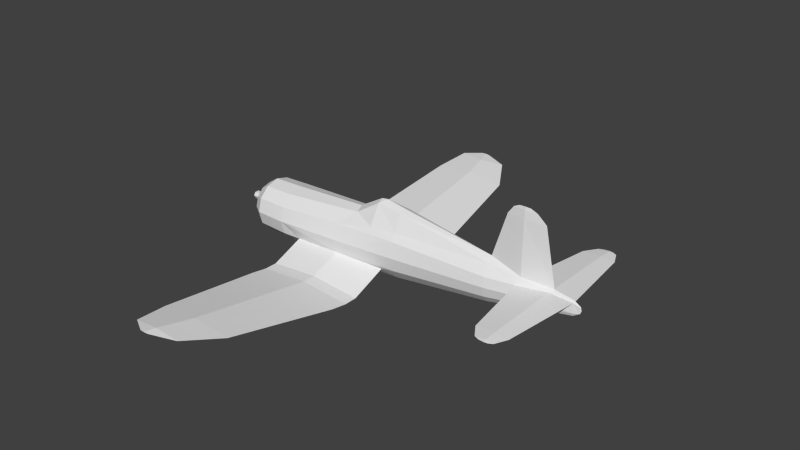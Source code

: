 # Source: f4u_m.blend  (saved by Blender 2.69.0; exported with 4.5.12 LTS)
import bpy
from mathutils import Matrix  # noqa: F401  (used for matrix-valued properties, if any)

bpy.ops.wm.read_factory_settings(use_empty=True)
scene = bpy.context.scene
scene.name = 'Scene'

# ---- collections
col_collection_1 = bpy.data.collections.new('Collection 1'); scene.collection.children.link(col_collection_1)

# ---- materials (node trees are filled in below, after node groups)
mat_material_texture = bpy.data.materials.new('Material Texture')
mat_material_texture.alpha_threshold = 0.0
mat_material_texture.use_transparent_shadow = False
mat_material_texture.roughness = 0.5
mat_material_texture.line_color = (0.0, 0.0, 0.0, 1.0)

# ---- material node trees

# ---- world
world_world = bpy.data.worlds.new('World'); scene.world = world_world
world_world.color = (0.05088, 0.05088, 0.05088)
world_world.use_sun_shadow = False
world_world.sun_shadow_jitter_overblur = 0.0
world_world.cycles.sampling_method = 'MANUAL'
world_world.cycles.sample_map_resolution = 256

# ---- meshes
me_cylinder_001 = bpy.data.meshes.new('Cylinder.001')
me_cylinder_001.from_pydata([(7.144, 0.04924, 0.4401), (6.552, 0.1423, 0.3882), (6.906, 2.13, 0.44), (6.55, 2.13, 0.4024), (6.756, 2.46, 0.44), (6.55, 2.46, 0.4187), (6.55, 0.09767, 0.503), (6.55, 2.13, 0.4776), (6.55, 2.46, 0.4613), (7.144, -0.04924, 0.4401), (6.552, -0.1423, 0.3882), (6.906, -2.13, 0.44), (6.55, -2.13, 0.4024), (6.756, -2.46, 0.44), (6.55, -2.46, 0.4187), (6.55, -0.09767, 0.503), (6.55, -2.13, 0.4776), (6.55, -2.46, 0.4613), (5.737, 0.2239, 0.4403), (6.056, 2.13, 0.44), (6.276, 2.46, 0.44), (6.647, 2.52, 0.44), (6.55, 2.52, 0.4298), (6.417, 2.52, 0.44), (6.55, 2.52, 0.4502), (5.737, -0.2239, 0.4403), (6.056, -2.13, 0.44), (6.276, -2.46, 0.44), (6.647, -2.52, 0.44), (6.55, -2.52, 0.4298), (6.417, -2.52, 0.44), (6.55, -2.52, 0.4502), (2.02, 2.221, -0.699), (1.603, 5.086, -0.2453), (1.04, 6.004, -0.09985), (2.02, -2.221, -0.699), (1.603, -5.086, -0.2453), (1.04, -6.004, -0.09985), (-0.6802, 0.5564, -0.4161), (2.02, 0.4636, -0.3783), (2.02, 1.427, -0.7694), (-0.68, 1.427, -0.7694), (0.6557, 1.427, -0.6498), (2.02, 1.777, -0.7694), (-0.68, 1.777, -0.7694), (0.6557, 1.777, -0.6498), (-0.68, 2.221, -0.699), (-0.4874, 5.086, -0.2453), (0.5466, 5.086, -0.1528), (-0.3096, 6.004, -0.09985), (0.4092, 5.821, -0.05815), (0.3902, 6.261, -0.05917), (0.1402, 6.261, -0.05917), (0.2639, 6.261, -0.0481), (0.2639, 6.261, -0.07025), (0.6559, 0.456, -0.495), (0.6557, 1.427, -0.889), (0.6557, 1.777, -0.889), (0.5466, 5.086, -0.3379), (0.3582, 6.004, -0.1596), (-0.6802, -0.5564, -0.4161), (2.02, -0.4636, -0.3783), (2.02, -1.427, -0.7694), (-0.68, -1.427, -0.7694), (0.6557, -1.427, -0.6498), (2.02, -1.777, -0.7694), (-0.68, -1.777, -0.7694), (0.6557, -1.777, -0.6498), (-0.68, -2.221, -0.699), (-0.4874, -5.086, -0.2453), (0.5466, -5.086, -0.1528), (-0.3096, -6.004, -0.09985), (0.3582, -6.004, -0.04006), (0.3902, -6.261, -0.05917), (0.1402, -6.261, -0.05917), (0.2639, -6.261, -0.0481), (0.2639, -6.261, -0.07025), (0.6559, -0.456, -0.495), (0.6557, -1.427, -0.889), (0.6557, -1.777, -0.889), (0.5466, -5.086, -0.3379), (0.3582, -6.004, -0.1596), (1.67, 0.14, 1.18), (1.067, 0.2371, 0.7915), (2.38, 0.1663, 1.129), (2.38, 0.3887, 0.6984), (1.67, 0.444, 0.6564), (1.848, 2.423e-07, 1.29), (1.67, 2.492e-07, 1.26), (1.67, -0.14, 1.18), (1.067, -0.2371, 0.7915), (2.38, -0.1663, 1.129), (2.38, -0.3887, 0.6984), (1.67, -0.444, 0.6564), (6.63, 0.0, 0.5684), (5.795, 0.09151, 0.6207), (6.33, 0.0, 2.03), (6.082, 0.0, 2.24), (5.77, 0.02746, 2.24), (5.905, 0.0, 2.31), (5.77, 0.01329, 2.31), (5.795, -0.09151, 0.6207), (5.77, -0.02746, 2.24), (5.77, -0.01329, 2.31), (0.6557, 0.606, -0.3165), (-2.26, 0.52, 3.576e-09), (-2.26, 0.4503, -0.26), (-2.26, 0.26, -0.4503), (-2.26, 0.26, 0.4503), (-2.26, 0.4503, 0.26), (-1.97, 0.71, 5.016e-08), (-1.97, 0.6149, -0.355), (-1.97, 0.355, -0.6149), (-1.97, 0.355, 0.6149), (-1.97, 0.6149, 0.355), (-1.14, 0.74, 9.328e-08), (-1.14, 0.6409, -0.37), (-1.14, 0.37, -0.6409), (-1.14, 0.37, 0.6409), (-1.14, 0.6409, 0.37), (7.31, 0.02, 0.2121), (7.31, 0.02, 0.3679), (0.6903, 0.6952, 0.05968), (0.6604, 0.3478, -0.618), (0.6633, 0.5758, 0.4724), (2.38, 0.6052, 0.1071), (2.38, 0.5283, -0.26), (2.38, 0.305, -0.5455), (2.38, 0.5283, 0.52), (4.98, 0.39, 0.17), (4.98, 0.3378, -0.085), (4.98, 0.195, -0.2717), (4.966, 0.1365, 0.6763), (4.98, 0.3377, 0.425), (7.144, 0.06928, 0.19), (7.144, 0.04, 0.1168), (6.555, 0.1625, 0.2398), (4.932, 0.0, 0.8272), (5.77, 0.04517, 2.03), (5.31, 0.0, 2.03), (5.462, 0.0, 2.24), (5.605, 0.0, 2.31), (0.6557, -0.606, -0.3165), (-2.26, -0.52, 3.576e-09), (-2.26, -0.4503, -0.26), (-2.26, -0.26, -0.4503), (-2.26, 8.395e-08, -0.52), (-2.26, -0.26, 0.4503), (-2.26, -0.4503, 0.26), (-1.97, -0.71, 5.016e-08), (-1.97, -0.6149, -0.355), (-1.97, -0.355, -0.6149), (-1.97, 9.835e-09, -0.71), (-1.97, 4.997e-07, 0.71), (-1.97, -0.355, 0.6149), (-1.97, -0.6149, 0.355), (-1.14, -0.74, 9.328e-08), (-1.14, -0.6409, -0.37), (-1.14, -0.37, -0.6409), (-1.14, -1.202e-07, -0.74), (-1.14, -0.37, 0.6409), (-1.14, -0.6409, 0.37), (7.31, -0.02, 0.2121), (7.31, -7.835e-08, 0.2), (7.31, -5.075e-08, 0.38), (7.31, -0.02, 0.3679), (-1.14, 0.0, 0.74), (0.6903, -0.6952, 0.05968), (0.6604, -0.3478, -0.618), (0.6495, -1.86e-07, -0.7228), (1.0, 2.844e-07, 0.86), (0.6633, -0.5758, 0.4724), (2.38, -0.6052, 0.1071), (2.38, -0.5283, -0.26), (2.38, -0.305, -0.5455), (2.38, -1.992e-07, -0.65), (2.38, -0.5283, 0.52), (4.98, -0.39, 0.17), (4.98, -0.3378, -0.085), (4.98, -0.195, -0.2717), (4.98, -1.496e-07, -0.34), (4.966, -0.1365, 0.6763), (4.98, -0.3377, 0.425), (7.144, -0.06928, 0.19), (7.144, -0.04, 0.1168), (7.144, -7.032e-08, 0.09), (7.144, -1.513e-08, 0.49), (6.555, -0.1625, 0.2398), (-2.26, 0.0, 0.52), (5.77, -0.04517, 2.03), (-2.26, 0.05, -0.0866), (-2.26, 0.1, 2.98e-07), (-2.26, -0.05, -0.0866), (-2.26, -0.1, 2.98e-07), (-2.26, -0.05, 0.0866), (-2.26, 0.05, 0.0866), (-2.89, 2.136e-07, 2.012e-07), (-2.78, 0.055, -0.09526), (-2.78, -0.055, -0.09526), (-2.78, -0.11, 1.924e-07), (-2.78, -0.055, 0.09526), (-2.78, 0.11, 1.924e-07), (-2.78, 0.055, 0.09526), (2.38, 2.217e-07, 1.2), (7.34, -6.455e-08, 0.29)], [], [(0, 3, 2), (0, 1, 3), (2, 5, 4), (2, 3, 5), (9, 11, 12), (9, 12, 10), (11, 13, 14), (11, 14, 12), (22, 20, 23), (25, 16, 15), (29, 30, 27), (50, 33, 34), (104, 126, 39), (45, 40, 43), (55, 39, 127, 123), (41, 45, 44), (132, 137, 95), (40, 57, 43), (47, 50, 49), (119, 124, 122, 115), (18, 132, 95), (59, 47, 49), (67, 65, 62), (62, 65, 79), (69, 71, 72), (68, 69, 70), (97, 100, 99), (97, 98, 100), (105, 110, 111, 106), (106, 111, 112, 107), (107, 112, 152, 146), (109, 114, 110, 105), (108, 113, 114, 109), (110, 115, 116, 111), (111, 116, 117, 112), (112, 117, 159, 152), (114, 119, 115, 110), (113, 118, 119, 114), (124, 83, 86), (123, 127, 175, 169), (82, 84, 85), (137, 91, 181), (133, 18, 129), (131, 135, 185, 180), (92, 176, 182, 181), (128, 125, 122), (166, 170, 83, 118), (127, 131, 180, 175), (128, 133, 129, 125), (122, 125, 126, 104), (124, 128, 122), (134, 120, 135), (135, 120, 163, 185), (143, 144, 150, 149), (144, 145, 151, 150), (145, 146, 152, 151), (148, 143, 149, 155), (147, 148, 155, 154), (149, 150, 157, 156), (150, 151, 158, 157), (151, 152, 159, 158), (155, 149, 156, 161), (154, 155, 161, 160), (168, 169, 175, 174), (89, 92, 91), (187, 178, 183), (177, 178, 187), (176, 167, 172), (172, 173, 178, 177), (167, 142, 173, 172), (171, 167, 176), (183, 184, 162), (184, 185, 163, 162), (177, 187, 25), (162, 204, 165), (120, 121, 204), (196, 198, 199), (196, 200, 202), (196, 202, 201), (76, 74, 71), (196, 201, 197), (196, 197, 198), (93, 176, 92), (162, 163, 204), (181, 101, 137), (120, 204, 163), (121, 164, 204), (204, 164, 165), (174, 175, 180, 179), (24, 4, 21), (3, 18, 19), (1, 18, 3), (19, 8, 20), (3, 19, 5), (5, 19, 20), (4, 22, 21), (4, 5, 22), (5, 20, 22), (18, 6, 7), (21, 22, 23, 24), (8, 4, 24), (20, 24, 23), (8, 2, 4), (7, 2, 8), (19, 7, 8), (26, 17, 16), (12, 26, 25), (10, 12, 25), (25, 26, 16), (12, 14, 26), (14, 27, 26), (13, 29, 14), (14, 29, 27), (181, 182, 25), (26, 27, 17), (15, 9, 186), (27, 30, 31), (17, 13, 11), (31, 28, 13), (27, 31, 17), (33, 58, 59), (48, 32, 33), (33, 59, 34), (40, 56, 57), (48, 33, 50), (81, 71, 69), (157, 158, 60), (125, 129, 130, 126), (126, 130, 131, 127), (57, 41, 44), (55, 38, 56), (46, 48, 47), (42, 39, 40), (46, 45, 48), (58, 47, 59), (42, 40, 45), (45, 32, 48), (39, 56, 40), (58, 46, 47), (34, 59, 54), (59, 49, 54), (32, 58, 33), (60, 63, 64), (80, 81, 69), (34, 54, 51), (104, 39, 42), (39, 55, 56), (45, 43, 32), (117, 123, 169, 159), (36, 81, 80), (53, 34, 51), (37, 73, 76), (64, 62, 61), (61, 62, 78), (62, 79, 78), (70, 36, 35), (35, 36, 80), (63, 66, 67), (38, 104, 42), (158, 159, 169, 168), (35, 80, 79), (72, 37, 36), (44, 45, 46), (79, 66, 63), (70, 72, 36), (32, 57, 58), (80, 69, 68), (36, 37, 81), (69, 72, 70), (77, 78, 60), (71, 75, 72), (54, 49, 52), (49, 50, 53), (73, 75, 74, 76), (51, 54, 52, 53), (43, 57, 32), (72, 75, 37), (78, 79, 63), (81, 76, 71), (37, 76, 81), (79, 80, 68), (60, 64, 142), (84, 132, 85), (90, 89, 170), (138, 139, 98), (94, 96, 189), (96, 97, 102), (96, 98, 97), (97, 99, 103), (141, 103, 100), (188, 153, 113, 108), (129, 18, 136), (83, 82, 86), (126, 127, 39), (38, 42, 41), (94, 15, 186), (28, 31, 30, 29), (6, 0, 7), (0, 6, 186), (101, 25, 15, 94), (18, 1, 136), (134, 136, 0), (137, 132, 84), (136, 1, 0), (9, 183, 162, 165), (7, 0, 2), (186, 164, 121, 0), (20, 8, 24), (161, 156, 167, 171), (56, 38, 41), (94, 189, 101), (97, 103, 102), (98, 140, 100), (100, 140, 141), (95, 137, 138), (138, 137, 139), (96, 102, 189), (98, 139, 140), (65, 35, 79), (188, 147, 154, 153), (118, 83, 124), (57, 46, 58), (136, 134, 130), (64, 67, 62), (173, 174, 179, 178), (91, 92, 181), (18, 7, 19), (186, 9, 165, 164), (95, 94, 6, 18), (56, 41, 57), (16, 11, 9), (41, 42, 45), (183, 9, 187), (0, 121, 120, 134), (187, 9, 10), (132, 18, 133), (17, 31, 13), (15, 16, 9), (94, 95, 138), (16, 17, 11), (166, 160, 90, 170), (161, 171, 160), (130, 134, 135, 131), (153, 154, 160, 166), (78, 63, 60), (94, 138, 96), (94, 186, 6), (203, 91, 137), (99, 100, 103), (189, 102, 139), (103, 141, 140), (189, 139, 137), (101, 189, 137), (47, 48, 50), (116, 38, 117), (102, 140, 139), (102, 103, 140), (199, 193, 194, 200), (200, 194, 195, 202), (197, 190, 192, 198), (201, 191, 190, 197), (202, 195, 191, 201), (49, 53, 52), (198, 192, 193, 199), (176, 172, 177, 182), (171, 93, 90), (83, 170, 82), (182, 177, 25), (82, 87, 84), (86, 82, 85), (129, 136, 130), (170, 89, 88), (170, 88, 82), (156, 60, 142, 167), (124, 86, 128), (96, 138, 98), (90, 93, 89), (89, 91, 87), (178, 179, 184, 183), (93, 92, 89), (203, 137, 84), (173, 61, 174), (88, 89, 87), (88, 87, 82), (60, 158, 168, 77), (119, 118, 124), (171, 176, 93), (25, 187, 10), (13, 28, 29), (160, 171, 90), (153, 166, 118, 113), (115, 122, 104, 38), (156, 157, 60), (38, 55, 123, 117), (63, 67, 64), (50, 34, 53), (57, 44, 46), (61, 78, 77), (142, 61, 173), (142, 64, 61), (79, 68, 66), (85, 132, 133, 128), (115, 38, 116), (77, 168, 174, 61), (196, 199, 200), (75, 73, 37), (71, 74, 75), (179, 180, 185, 184), (25, 101, 181), (86, 85, 128), (66, 68, 67), (67, 35, 65), (68, 70, 67), (67, 70, 35), (105, 106, 107, 146, 188, 108, 109), (143, 148, 147, 188, 146, 145, 144), (87, 203, 84), (87, 91, 203)])
_uv = me_cylinder_001.uv_layers.new(name='UVMap')
_uv.uv.foreach_set('vector', [0.8144, 0.4293, 0.6778, 0.4683, 0.6778, 0.4449, 0.8144, 0.4293, 0.8083, 0.4682, 0.6778, 0.4683, 0.6778, 0.4449, 0.6561, 0.4683, 0.6561, 0.4548, 0.6778, 0.4449, 0.6778, 0.4683, 0.6561, 0.4683, 0.8208, 0.4293, 0.9574, 0.4449, 0.9574, 0.4683, 0.8208, 0.4293, 0.9574, 0.4683, 0.8269, 0.4682, 0.9574, 0.4449, 0.9791, 0.4548, 0.9791, 0.4683, 0.9574, 0.4449, 0.9791, 0.4683, 0.9574, 0.4683, 0.6522, 0.4683, 0.6561, 0.4863, 0.6522, 0.477, 0.3137, 0.5218, 0.1886, 0.4684, 0.322, 0.4684, 0.983, 0.4683, 0.983, 0.477, 0.9791, 0.4863, 0.9549, 0.3417, 0.9066, 0.2634, 0.9669, 0.3003, 0.7916, 0.5784, 0.6784, 0.5821, 0.7021, 0.5743, 0.6894, 0.3255, 0.6665, 0.236, 0.6894, 0.236, 0.7916, 0.5666, 0.7021, 0.5743, 0.6784, 0.5633, 0.7913, 0.5586, 0.6665, 0.4132, 0.6894, 0.3255, 0.6894, 0.4132, 0.5087, 0.6435, 0.511, 0.6534, 0.4543, 0.6399, 0.4792, 0.01942, 0.4562, 0.109, 0.4562, 0.01942, 0.9066, 0.4006, 0.9549, 0.3417, 0.9669, 0.3889, 0.9095, 0.6234, 0.7911, 0.6301, 0.7893, 0.6031, 0.9095, 0.5991, 0.4581, 0.628, 0.5087, 0.6435, 0.4543, 0.6399, 0.1787, 0.1285, 0.239, 0.184, 0.1787, 0.1723, 0.4562, 0.3255, 0.4562, 0.236, 0.4792, 0.236, 0.6665, 0.01942, 0.6894, 0.01942, 0.6894, 0.109, 0.239, 0.4006, 0.1787, 0.3889, 0.1787, 0.3451, 0.427, 0.4132, 0.239, 0.4006, 0.239, 0.3327, 0.4355, 0.7462, 0.4559, 0.7508, 0.4471, 0.7508, 0.4355, 0.7462, 0.4559, 0.7462, 0.4559, 0.7508, 0.983, 0.5991, 0.964, 0.5991, 0.964, 0.5758, 0.983, 0.5821, 0.983, 0.5821, 0.964, 0.5758, 0.964, 0.5588, 0.983, 0.5696, 0.983, 0.5696, 0.964, 0.5588, 0.964, 0.5525, 0.983, 0.565, 0.983, 0.6162, 0.964, 0.6224, 0.964, 0.5991, 0.983, 0.5991, 0.983, 0.6287, 0.964, 0.6395, 0.964, 0.6224, 0.983, 0.6162, 0.964, 0.5991, 0.9095, 0.5991, 0.9095, 0.5749, 0.964, 0.5758, 0.964, 0.5758, 0.9095, 0.5749, 0.9095, 0.5571, 0.964, 0.5588, 0.964, 0.5588, 0.9095, 0.5571, 0.9095, 0.5506, 0.964, 0.5525, 0.964, 0.6224, 0.9095, 0.6234, 0.9095, 0.5991, 0.964, 0.5991, 0.964, 0.6395, 0.9095, 0.6412, 0.9095, 0.6234, 0.964, 0.6224, 0.7911, 0.6301, 0.7646, 0.6511, 0.725, 0.6422, 0.7913, 0.5586, 0.6784, 0.5633, 0.6784, 0.5565, 0.792, 0.5517, 0.02541, 0.4034, 0.02875, 0.45, 0.05701, 0.45, 0.8242, 0.8928, 0.6568, 0.9126, 0.8265, 0.8829, 0.5078, 0.627, 0.4581, 0.628, 0.5078, 0.6103, 0.5078, 0.5813, 0.3657, 0.6068, 0.3657, 0.605, 0.5078, 0.5768, 0.6568, 0.8843, 0.6568, 0.8726, 0.8274, 0.8664, 0.8265, 0.8829, 0.6784, 0.6333, 0.6784, 0.6062, 0.7893, 0.6031, 0.9095, 0.6477, 0.769, 0.6556, 0.7646, 0.6511, 0.9095, 0.6412, 0.6784, 0.5633, 0.5078, 0.5813, 0.5078, 0.5768, 0.6784, 0.5565, 0.6784, 0.6333, 0.5078, 0.627, 0.5078, 0.6103, 0.6784, 0.6062, 0.7893, 0.6031, 0.6784, 0.6062, 0.6784, 0.5821, 0.7916, 0.5784, 0.7911, 0.6301, 0.6784, 0.6333, 0.7893, 0.6031, 0.3657, 0.6116, 0.3549, 0.6131, 0.3657, 0.6068, 0.3657, 0.6068, 0.3549, 0.6131, 0.3549, 0.6123, 0.3657, 0.605, 0.3522, 0.8385, 0.3522, 0.8214, 0.3712, 0.8152, 0.3712, 0.8385, 0.3522, 0.8214, 0.3522, 0.8089, 0.3712, 0.7981, 0.3712, 0.8152, 0.3522, 0.8089, 0.3522, 0.8043, 0.3712, 0.7919, 0.3712, 0.7981, 0.3522, 0.8555, 0.3522, 0.8385, 0.3712, 0.8385, 0.3712, 0.8618, 0.3522, 0.868, 0.3522, 0.8555, 0.3712, 0.8618, 0.3712, 0.8788, 0.3712, 0.8385, 0.3712, 0.8152, 0.4257, 0.8142, 0.4257, 0.8385, 0.3712, 0.8152, 0.3712, 0.7981, 0.4257, 0.7964, 0.4257, 0.8142, 0.3712, 0.7981, 0.3712, 0.7919, 0.4257, 0.7899, 0.4257, 0.7964, 0.3712, 0.8618, 0.3712, 0.8385, 0.4257, 0.8385, 0.4257, 0.8627, 0.3712, 0.8788, 0.3712, 0.8618, 0.4257, 0.8627, 0.4257, 0.8805, 0.5439, 0.7979, 0.5432, 0.791, 0.6568, 0.7958, 0.6568, 0.8027, 0.02541, 0.4034, 0.05701, 0.45, 0.02875, 0.45, 0.9308, 0.8542, 0.8274, 0.8329, 0.9695, 0.8509, 0.8274, 0.8496, 0.8274, 0.8329, 0.9308, 0.8542, 0.6568, 0.8726, 0.5459, 0.8424, 0.6568, 0.8455, 0.6568, 0.8455, 0.6568, 0.8214, 0.8274, 0.8329, 0.8274, 0.8496, 0.5459, 0.8424, 0.5436, 0.8177, 0.6568, 0.8214, 0.6568, 0.8455, 0.5441, 0.8695, 0.5459, 0.8424, 0.6568, 0.8726, 0.9695, 0.8509, 0.9695, 0.8461, 0.9804, 0.8524, 0.9695, 0.8461, 0.9695, 0.8444, 0.9804, 0.8516, 0.9804, 0.8524, 0.8274, 0.8496, 0.9308, 0.8542, 0.8771, 0.8674, 0.9804, 0.8524, 0.9823, 0.8575, 0.9804, 0.8626, 0.3549, 0.6131, 0.3549, 0.6233, 0.3529, 0.6182, 0.7914, 0.7359, 0.7986, 0.7297, 0.7986, 0.7359, 0.7914, 0.7359, 0.7986, 0.7422, 0.7986, 0.7422, 0.7914, 0.7359, 0.7986, 0.7422, 0.7986, 0.7359, 0.9838, 0.1347, 0.9838, 0.1428, 0.9669, 0.1723, 0.7914, 0.7359, 0.7986, 0.7359, 0.7986, 0.7297, 0.7914, 0.7359, 0.7986, 0.7297, 0.7986, 0.7297, 0.6102, 0.8815, 0.6568, 0.8726, 0.6568, 0.8843, 0.9804, 0.8524, 0.9804, 0.8516, 0.9823, 0.8575, 0.8265, 0.8829, 0.8809, 0.8792, 0.8242, 0.8928, 0.3549, 0.6131, 0.3529, 0.6182, 0.3549, 0.6123, 0.3549, 0.6233, 0.3549, 0.6241, 0.3529, 0.6182, 0.9823, 0.8575, 0.9804, 0.8634, 0.9804, 0.8626, 0.6568, 0.8027, 0.6568, 0.7958, 0.8274, 0.8161, 0.8274, 0.8206, 0.4938, 0.4684, 0.4899, 0.4549, 0.4938, 0.462, 0.6778, 0.4683, 0.8029, 0.5217, 0.6778, 0.5007, 0.8083, 0.4682, 0.8029, 0.5217, 0.6778, 0.4683, 0.4682, 0.5008, 0.4899, 0.4684, 0.4899, 0.4864, 0.6778, 0.4683, 0.6778, 0.5007, 0.6561, 0.4683, 0.6561, 0.4683, 0.6778, 0.5007, 0.6561, 0.4863, 0.6561, 0.4548, 0.6522, 0.4683, 0.6522, 0.4619, 0.6561, 0.4548, 0.6561, 0.4683, 0.6522, 0.4683, 0.6561, 0.4683, 0.6561, 0.4863, 0.6522, 0.4683, 0.3431, 0.5218, 0.3348, 0.4684, 0.4682, 0.4684, 0.4938, 0.462, 0.4938, 0.4684, 0.4938, 0.4771, 0.4938, 0.4684, 0.4899, 0.4684, 0.4899, 0.4549, 0.4938, 0.4684, 0.4899, 0.4864, 0.4938, 0.4684, 0.4938, 0.4771, 0.4899, 0.4684, 0.4682, 0.445, 0.4899, 0.4549, 0.4682, 0.4684, 0.4682, 0.445, 0.4899, 0.4684, 0.4682, 0.5008, 0.4682, 0.4684, 0.4899, 0.4684, 0.1886, 0.5008, 0.1669, 0.4684, 0.1886, 0.4684, 0.9574, 0.4683, 0.9574, 0.5007, 0.8323, 0.5217, 0.8269, 0.4682, 0.9574, 0.4683, 0.8323, 0.5217, 0.3137, 0.5218, 0.1886, 0.5008, 0.1886, 0.4684, 0.9574, 0.4683, 0.9791, 0.4683, 0.9574, 0.5007, 0.9791, 0.4683, 0.9791, 0.4863, 0.9574, 0.5007, 0.9791, 0.4548, 0.983, 0.4683, 0.9791, 0.4683, 0.9791, 0.4683, 0.983, 0.4683, 0.9791, 0.4863, 0.8265, 0.8829, 0.8274, 0.8664, 0.8771, 0.8674, 0.1886, 0.5008, 0.1669, 0.4864, 0.1669, 0.4684, 0.9305, 0.8715, 0.9695, 0.8673, 0.9695, 0.8706, 0.1669, 0.4864, 0.163, 0.4771, 0.163, 0.4684, 0.1669, 0.4684, 0.1669, 0.4549, 0.1886, 0.445, 0.163, 0.4684, 0.163, 0.462, 0.1669, 0.4549, 0.1669, 0.4864, 0.163, 0.4684, 0.1669, 0.4684, 0.239, 0.04682, 0.239, 0.1161, 0.1787, 0.1285, 0.9066, 0.3327, 0.7186, 0.236, 0.9066, 0.2634, 0.239, 0.04682, 0.1787, 0.1285, 0.1787, 0.08373, 0.4792, 0.01942, 0.4792, 0.109, 0.4562, 0.109, 0.9066, 0.3327, 0.9066, 0.2634, 0.9549, 0.3417, 0.9669, 0.1285, 0.9669, 0.1723, 0.9066, 0.184, 0.4257, 0.8142, 0.4257, 0.7964, 0.4559, 0.8111, 0.6784, 0.6062, 0.5078, 0.6103, 0.5078, 0.5936, 0.6784, 0.5821, 0.6784, 0.5821, 0.5078, 0.5936, 0.5078, 0.5813, 0.6784, 0.5633, 0.4562, 0.109, 0.4792, 0.1966, 0.4562, 0.1966, 0.5429, 0.109, 0.5363, 0.1967, 0.4792, 0.109, 0.7186, 0.4132, 0.9066, 0.3327, 0.9066, 0.4006, 0.6665, 0.3255, 0.6032, 0.236, 0.6665, 0.236, 0.7186, 0.4132, 0.6894, 0.3255, 0.9066, 0.3327, 0.239, 0.1161, 0.239, 0.184, 0.1787, 0.1285, 0.6665, 0.3255, 0.6665, 0.236, 0.6894, 0.3255, 0.6894, 0.3255, 0.7186, 0.236, 0.9066, 0.3327, 0.5424, 0.01942, 0.4792, 0.109, 0.4792, 0.01942, 0.239, 0.1161, 0.427, 0.1966, 0.239, 0.184, 0.1787, 0.08373, 0.1787, 0.1285, 0.1619, 0.1347, 0.1787, 0.1285, 0.1787, 0.1723, 0.1619, 0.1347, 0.427, 0.01942, 0.239, 0.1161, 0.239, 0.04682, 0.5363, 0.4132, 0.4792, 0.4132, 0.4792, 0.3255, 0.9066, 0.1161, 0.9669, 0.1285, 0.9066, 0.184, 0.1787, 0.08373, 0.1619, 0.1347, 0.1619, 0.1264, 0.6126, 0.3255, 0.6032, 0.236, 0.6665, 0.3255, 0.5424, 0.01942, 0.5429, 0.109, 0.4792, 0.109, 0.6894, 0.3255, 0.6894, 0.236, 0.7186, 0.236, 0.9095, 0.5571, 0.7913, 0.5586, 0.792, 0.5517, 0.9095, 0.5506, 0.9066, 0.04682, 0.9669, 0.1285, 0.9066, 0.1161, 0.9838, 0.3513, 0.9669, 0.3003, 0.9838, 0.343, 0.9669, 0.08373, 0.9838, 0.1264, 0.9838, 0.1347, 0.4792, 0.3255, 0.4792, 0.236, 0.5424, 0.236, 0.6032, 0.01942, 0.6665, 0.01942, 0.6665, 0.109, 0.6665, 0.01942, 0.6894, 0.109, 0.6665, 0.109, 0.239, 0.3327, 0.239, 0.2634, 0.427, 0.236, 0.7186, 0.01942, 0.9066, 0.04682, 0.9066, 0.1161, 0.4792, 0.4132, 0.4562, 0.4132, 0.4562, 0.3255, 0.6093, 0.4132, 0.6126, 0.3255, 0.6665, 0.3255, 0.4257, 0.7964, 0.4257, 0.7899, 0.5432, 0.791, 0.5439, 0.7979, 0.7186, 0.01942, 0.9066, 0.1161, 0.6894, 0.109, 0.1787, 0.3451, 0.1787, 0.3003, 0.239, 0.2634, 0.6894, 0.4132, 0.6894, 0.3255, 0.7186, 0.4132, 0.6894, 0.109, 0.6894, 0.1966, 0.6665, 0.1966, 0.239, 0.3327, 0.1787, 0.3451, 0.239, 0.2634, 0.427, 0.01942, 0.4562, 0.109, 0.239, 0.1161, 0.9066, 0.1161, 0.9066, 0.184, 0.7186, 0.1966, 0.9066, 0.04682, 0.9669, 0.08373, 0.9669, 0.1285, 0.239, 0.4006, 0.1787, 0.3451, 0.239, 0.3327, 0.6027, 0.109, 0.6665, 0.109, 0.6093, 0.1967, 0.1787, 0.3889, 0.1619, 0.3513, 0.1787, 0.3451, 0.1619, 0.1347, 0.1787, 0.1723, 0.1619, 0.1428, 0.9669, 0.3889, 0.9549, 0.3417, 0.9838, 0.3513, 0.1619, 0.343, 0.1619, 0.3513, 0.1619, 0.3594, 0.1619, 0.3513, 0.9838, 0.343, 0.9838, 0.3513, 0.9838, 0.3594, 0.9838, 0.3513, 0.4562, 0.01942, 0.4562, 0.109, 0.427, 0.01942, 0.1787, 0.3451, 0.1619, 0.3513, 0.1787, 0.3003, 0.6665, 0.109, 0.6894, 0.109, 0.6665, 0.1966, 0.9669, 0.1285, 0.9838, 0.1347, 0.9669, 0.1723, 0.9669, 0.08373, 0.9838, 0.1347, 0.9669, 0.1285, 0.6894, 0.109, 0.9066, 0.1161, 0.7186, 0.1966, 0.5363, 0.4132, 0.4792, 0.3255, 0.533, 0.3255, 0.6784, 0.6732, 0.5087, 0.6435, 0.6784, 0.645, 0.0509, 0.3638, 0.02541, 0.4034, 0.04641, 0.3594, 0.4559, 0.7324, 0.4861, 0.7324, 0.4559, 0.7462, 0.9357, 0.8758, 0.916, 0.9717, 0.8793, 0.9717, 0.916, 0.9717, 0.8997, 0.9855, 0.8793, 0.9855, 0.4192, 0.7324, 0.4559, 0.7462, 0.4355, 0.7462, 0.8997, 0.9855, 0.8881, 0.9901, 0.8793, 0.9901, 0.8684, 0.9901, 0.8793, 0.9901, 0.8793, 0.9901, 0.983, 0.6333, 0.964, 0.6457, 0.964, 0.6395, 0.983, 0.6287, 0.5078, 0.6103, 0.4581, 0.628, 0.4044, 0.6149, 0.0509, 0.3638, 0.02541, 0.4034, 0.05977, 0.4034, 0.6784, 0.5821, 0.6784, 0.5633, 0.7021, 0.5743, 0.6093, 0.4132, 0.6665, 0.3255, 0.6665, 0.4132, 0.9357, 0.8758, 0.9305, 0.8715, 0.9695, 0.8706, 0.163, 0.462, 0.163, 0.4684, 0.163, 0.4771, 0.163, 0.4684, 0.3348, 0.4684, 0.3316, 0.4294, 0.4682, 0.4684, 0.3657, 0.628, 0.4047, 0.6322, 0.3657, 0.6313, 0.8809, 0.8792, 0.8771, 0.8674, 0.9305, 0.8715, 0.9357, 0.8758, 0.4581, 0.628, 0.4046, 0.6246, 0.4044, 0.6149, 0.3657, 0.6116, 0.4044, 0.6149, 0.3657, 0.628, 0.511, 0.6534, 0.5087, 0.6435, 0.6784, 0.6732, 0.4044, 0.6149, 0.4046, 0.6246, 0.3657, 0.628, 0.9695, 0.8673, 0.9695, 0.8509, 0.9804, 0.8524, 0.9804, 0.8626, 0.4682, 0.4684, 0.3316, 0.4294, 0.4682, 0.445, 0.3657, 0.6313, 0.3549, 0.6241, 0.3549, 0.6233, 0.3657, 0.628, 0.4899, 0.4864, 0.4899, 0.4684, 0.4938, 0.4684, 0.4257, 0.8627, 0.4257, 0.8385, 0.5459, 0.8424, 0.5441, 0.8695, 0.4792, 0.109, 0.5363, 0.1967, 0.4792, 0.1966, 0.9357, 0.8758, 0.8793, 0.9717, 0.8809, 0.8792, 0.8997, 0.9855, 0.8793, 0.9901, 0.8793, 0.9855, 0.4559, 0.7462, 0.4762, 0.7462, 0.4559, 0.7508, 0.4559, 0.7508, 0.4762, 0.7462, 0.4668, 0.7508, 0.4543, 0.6399, 0.511, 0.6534, 0.4559, 0.7324, 0.4559, 0.7324, 0.511, 0.6534, 0.4861, 0.7324, 0.916, 0.9717, 0.8793, 0.9855, 0.8793, 0.9717, 0.4559, 0.7462, 0.4861, 0.7324, 0.4762, 0.7462, 0.6894, 0.01942, 0.7186, 0.01942, 0.6894, 0.109, 0.3522, 0.8726, 0.3522, 0.868, 0.3712, 0.8788, 0.3712, 0.8851, 0.9095, 0.6412, 0.7646, 0.6511, 0.7911, 0.6301, 0.4562, 0.109, 0.427, 0.1966, 0.239, 0.1161, 0.4044, 0.6149, 0.3657, 0.6116, 0.5078, 0.5936, 0.4792, 0.3255, 0.4562, 0.3255, 0.4792, 0.236, 0.6568, 0.8214, 0.6568, 0.8027, 0.8274, 0.8206, 0.8274, 0.8329, 0.6568, 0.9126, 0.6568, 0.8843, 0.8265, 0.8829, 0.3431, 0.5218, 0.4682, 0.4684, 0.4682, 0.5008, 0.9695, 0.8706, 0.9695, 0.8673, 0.9804, 0.8626, 0.9804, 0.8634, 0.4543, 0.6399, 0.3995, 0.6364, 0.4047, 0.6322, 0.4581, 0.628, 0.4792, 0.109, 0.4792, 0.1966, 0.4562, 0.109, 0.1886, 0.4684, 0.1886, 0.445, 0.3252, 0.4294, 0.6665, 0.4132, 0.6665, 0.3255, 0.6894, 0.3255, 0.9695, 0.8509, 0.9695, 0.8673, 0.9308, 0.8542, 0.3657, 0.628, 0.3549, 0.6233, 0.3549, 0.6131, 0.3657, 0.6116, 0.9308, 0.8542, 0.9695, 0.8673, 0.9306, 0.8639, 0.5087, 0.6435, 0.4581, 0.628, 0.5078, 0.627, 0.1669, 0.4684, 0.163, 0.4684, 0.1669, 0.4549, 0.322, 0.4684, 0.1886, 0.4684, 0.3252, 0.4294, 0.3995, 0.6364, 0.4543, 0.6399, 0.4559, 0.7324, 0.1886, 0.4684, 0.1669, 0.4684, 0.1886, 0.445, 0.4257, 0.887, 0.4257, 0.8805, 0.5706, 0.8904, 0.5662, 0.8949, 0.4257, 0.8627, 0.5441, 0.8695, 0.4257, 0.8805, 0.5078, 0.5936, 0.3657, 0.6116, 0.3657, 0.6068, 0.5078, 0.5813, 0.3712, 0.8851, 0.3712, 0.8788, 0.4257, 0.8805, 0.4257, 0.887, 0.6665, 0.109, 0.6665, 0.1966, 0.6093, 0.1967, 0.3995, 0.6364, 0.4559, 0.7324, 0.4192, 0.7324, 0.3995, 0.6364, 0.3657, 0.6313, 0.4047, 0.6322, 0.6568, 0.9172, 0.6568, 0.9126, 0.8242, 0.8928, 0.8881, 0.9901, 0.8793, 0.9901, 0.8793, 0.9901, 0.8793, 0.9717, 0.8793, 0.9855, 0.8491, 0.9717, 0.8793, 0.9901, 0.8684, 0.9901, 0.859, 0.9855, 0.8793, 0.9717, 0.8491, 0.9717, 0.8242, 0.8928, 0.8809, 0.8792, 0.8793, 0.9717, 0.8242, 0.8928, 0.9066, 0.4006, 0.9066, 0.3327, 0.9549, 0.3417, 0.9095, 0.5749, 0.8793, 0.5718, 0.9095, 0.5571, 0.8793, 0.9855, 0.859, 0.9855, 0.8491, 0.9717, 0.8793, 0.9855, 0.8793, 0.9901, 0.859, 0.9855, 0.7986, 0.7359, 0.8327, 0.7359, 0.8327, 0.7416, 0.7986, 0.7422, 0.7986, 0.7422, 0.8327, 0.7416, 0.8327, 0.7416, 0.7986, 0.7422, 0.7986, 0.7297, 0.8327, 0.7303, 0.8327, 0.7303, 0.7986, 0.7297, 0.7986, 0.7359, 0.8327, 0.7359, 0.8327, 0.7303, 0.7986, 0.7297, 0.7986, 0.7422, 0.8327, 0.7416, 0.8327, 0.7359, 0.7986, 0.7359, 0.9669, 0.3889, 0.9838, 0.3513, 0.9838, 0.3594, 0.7986, 0.7297, 0.8327, 0.7303, 0.8327, 0.7359, 0.7986, 0.7359, 0.6568, 0.8726, 0.6568, 0.8455, 0.8274, 0.8496, 0.8274, 0.8664, 0.5441, 0.8695, 0.6102, 0.8815, 0.5706, 0.8904, 0.0509, 0.3638, 0.04641, 0.3594, 0.02541, 0.4034, 0.8274, 0.8664, 0.8274, 0.8496, 0.8771, 0.8674, 0.02541, 0.4034, 0.01819, 0.415, 0.02875, 0.45, 0.05977, 0.4034, 0.02541, 0.4034, 0.05701, 0.45, 0.5078, 0.6103, 0.4044, 0.6149, 0.5078, 0.5936, 0.04641, 0.3594, 0.02541, 0.4034, 0.02016, 0.4034, 0.04641, 0.3594, 0.02016, 0.4034, 0.02541, 0.4034, 0.4257, 0.8385, 0.4559, 0.8111, 0.5436, 0.8177, 0.5459, 0.8424, 0.7911, 0.6301, 0.725, 0.6422, 0.6784, 0.6333, 0.4192, 0.7324, 0.4559, 0.7324, 0.4559, 0.7462, 0.0509, 0.3638, 0.05977, 0.4034, 0.02541, 0.4034, 0.02541, 0.4034, 0.02875, 0.45, 0.01819, 0.415, 0.8274, 0.8329, 0.8274, 0.8206, 0.9695, 0.8461, 0.9695, 0.8509, 0.05977, 0.4034, 0.05701, 0.45, 0.02541, 0.4034, 0.6784, 0.6779, 0.511, 0.6534, 0.6784, 0.6732, 0.6568, 0.8214, 0.6331, 0.8136, 0.6568, 0.8027, 0.02016, 0.4034, 0.02541, 0.4034, 0.01819, 0.415, 0.02016, 0.4034, 0.01819, 0.415, 0.02541, 0.4034, 0.4559, 0.8111, 0.4257, 0.7964, 0.5439, 0.7979, 0.5436, 0.806, 0.9095, 0.6234, 0.9095, 0.6412, 0.7911, 0.6301, 0.5441, 0.8695, 0.6568, 0.8726, 0.6102, 0.8815, 0.8771, 0.8674, 0.9308, 0.8542, 0.9306, 0.8639, 0.9791, 0.4548, 0.983, 0.4619, 0.983, 0.4683, 0.4257, 0.8805, 0.5441, 0.8695, 0.5706, 0.8904, 0.964, 0.6457, 0.9095, 0.6477, 0.9095, 0.6412, 0.964, 0.6395, 0.9095, 0.5991, 0.7893, 0.6031, 0.7916, 0.5784, 0.8793, 0.5718, 0.4257, 0.8385, 0.4257, 0.8142, 0.4559, 0.8111, 0.8793, 0.5718, 0.7916, 0.5666, 0.7913, 0.5586, 0.9095, 0.5571, 0.4792, 0.4132, 0.4562, 0.3255, 0.4792, 0.3255, 0.9549, 0.3417, 0.9669, 0.3003, 0.9838, 0.3513, 0.4562, 0.109, 0.4562, 0.1966, 0.427, 0.1966, 0.6032, 0.01942, 0.6665, 0.109, 0.6027, 0.109, 0.5436, 0.8177, 0.6331, 0.8136, 0.6568, 0.8214, 0.533, 0.3255, 0.4792, 0.3255, 0.5424, 0.236, 0.6894, 0.109, 0.7186, 0.1966, 0.6894, 0.1966, 0.6784, 0.645, 0.5087, 0.6435, 0.5078, 0.627, 0.6784, 0.6333, 0.9095, 0.5991, 0.8793, 0.5718, 0.9095, 0.5749, 0.5436, 0.806, 0.5439, 0.7979, 0.6568, 0.8027, 0.6331, 0.8136, 0.7914, 0.7359, 0.7986, 0.7359, 0.7986, 0.7422, 0.1619, 0.3513, 0.1619, 0.343, 0.1787, 0.3003, 0.1787, 0.3889, 0.1619, 0.3594, 0.1619, 0.3513, 0.8274, 0.8206, 0.8274, 0.8161, 0.9695, 0.8444, 0.9695, 0.8461, 0.8771, 0.8674, 0.8809, 0.8792, 0.8265, 0.8829, 0.725, 0.6422, 0.6784, 0.645, 0.6784, 0.6333, 0.4562, 0.4132, 0.427, 0.4132, 0.4562, 0.3255, 0.4562, 0.3255, 0.427, 0.236, 0.4562, 0.236, 0.427, 0.4132, 0.239, 0.3327, 0.4562, 0.3255, 0.4562, 0.3255, 0.239, 0.3327, 0.427, 0.236, 0.9074, 0.7365, 0.9119, 0.7194, 0.9244, 0.7069, 0.9415, 0.7024, 0.9415, 0.7706, 0.9244, 0.766, 0.9119, 0.7536, 0.9756, 0.7365, 0.971, 0.7536, 0.9585, 0.766, 0.9415, 0.7706, 0.9415, 0.7024, 0.9585, 0.7069, 0.971, 0.7194, 0.01819, 0.415, 0.02409, 0.45, 0.02875, 0.45, 0.01819, 0.415, 0.02875, 0.45, 0.02409, 0.45])
me_cylinder_001.materials.append(mat_material_texture)
me_cylinder_001.use_remesh_preserve_volume = False
me_cylinder_001.use_remesh_preserve_attributes = False
me_cylinder_001.use_mirror_vertex_groups = False
me_cylinder_001.update()

# ---- objects
ob_medium = bpy.data.objects.new('Medium', me_cylinder_001)

# ---- transforms, parenting, visibility, modifiers, constraints
ob_medium.location = (0.0, 0.0, 0.0)
ob_medium.lineart.crease_threshold = 0.0

# ---- collection membership
col_collection_1.objects.link(ob_medium)

# ---- scene / render settings (as saved in the file)
scene.frame_start = 1; scene.frame_end = 250; scene.frame_set(1)
scene.render.engine = 'BLENDER_EEVEE_NEXT'
scene.render.image_settings.compression = 90
scene.render.resolution_percentage = 50
scene.render.dither_intensity = 0.0
scene.cycles.use_denoising = False
scene.cycles.samples = 10
scene.cycles.sampling_pattern = 'TABULATED_SOBOL'
scene.cycles.light_sampling_threshold = 0.0
scene.cycles.use_adaptive_sampling = False
scene.cycles.use_light_tree = False
scene.cycles.blur_glossy = 0.0
scene.cycles.volume_bounces = 1
scene.cycles.pixel_filter_type = 'GAUSSIAN'
scene.cycles.sample_clamp_indirect = 0.0
scene.view_settings.view_transform = 'Standard'
bpy.context.view_layer.update()

# ---- added for rendering (the .blend has no active camera and no usable light): camera, sun
cam_auto = bpy.data.cameras.new('AutoCamera')
cam_auto.lens = 50.0
cam_auto.sensor_width = 36.0
cam_auto.clip_end = 1000.0
ob_auto_camera = bpy.data.objects.new('AutoCamera', cam_auto)
scene.collection.objects.link(ob_auto_camera)
ob_auto_camera.location = (17.4753, -18.3004, 12.9108)
ob_auto_camera.rotation_euler = (1.09748, -7.21219e-08, 0.694738)
scene.camera = ob_auto_camera
light_auto_sun = bpy.data.lights.new('AutoSun', 'SUN')
light_auto_sun.energy = 3.0
light_auto_sun.angle = 0.0523599
ob_auto_sun = bpy.data.objects.new('AutoSun', light_auto_sun)
scene.collection.objects.link(ob_auto_sun)
ob_auto_sun.rotation_euler = (0.872665, 0.174533, 0.523599)
bpy.context.view_layer.update()
